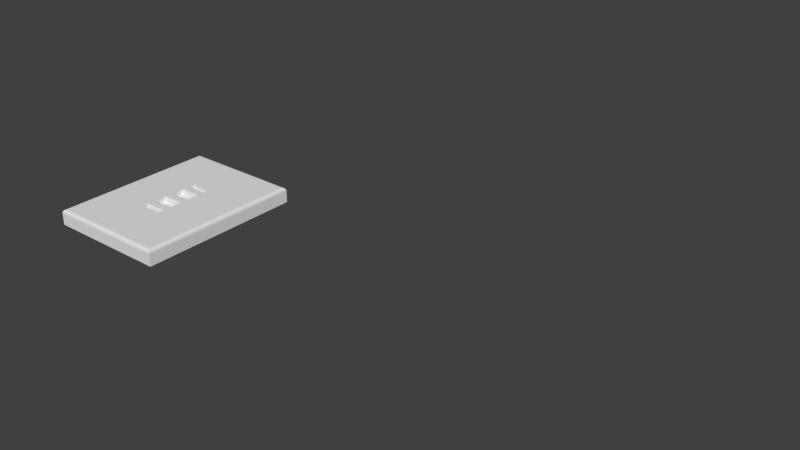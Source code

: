 # Source: Purcell_Style_Door.blend  (saved by Blender 2.76.0; exported with 4.5.12 LTS)
import bpy
from mathutils import Matrix  # noqa: F401  (used for matrix-valued properties, if any)

bpy.ops.wm.read_factory_settings(use_empty=True)
scene = bpy.context.scene
scene.name = 'Scene'

# ---- collections
col_collection_1 = bpy.data.collections.new('Collection 1'); scene.collection.children.link(col_collection_1)

# ---- world
world_world = bpy.data.worlds.new('World'); scene.world = world_world
world_world.color = (0.05088, 0.05088, 0.05088)
world_world.use_sun_shadow = False
world_world.sun_shadow_jitter_overblur = 0.0
world_world.cycles.sampling_method = 'MANUAL'
world_world.cycles.sample_map_resolution = 256

# ---- meshes
me_base_point = bpy.data.meshes.new('Base Point')
me_base_point.from_pydata([(0.0, 0.0, 0.0)], [], [])
me_base_point.use_remesh_preserve_volume = False
me_base_point.use_remesh_preserve_attributes = False
me_base_point.use_mirror_vertex_groups = False
me_base_point.update()
me_cage = bpy.data.meshes.new('CAGE')
me_cage.from_pydata([(0.0, 0.0, 0.0), (0.0, 0.6096, 0.0), (0.6096, 0.6096, 0.0), (0.6096, 0.0, 0.0), (0.0, 0.0, 0.6096), (0.0, 0.6096, 0.6096), (0.6096, 0.6096, 0.6096), (0.6096, 0.0, 0.6096)], [], [(0, 1, 2, 3), (4, 7, 6, 5), (0, 4, 5, 1), (1, 5, 6, 2), (2, 6, 7, 3), (4, 0, 3, 7)])
me_cage.use_remesh_preserve_volume = False
me_cage.use_remesh_preserve_attributes = False
me_cage.use_mirror_vertex_groups = False
me_cage.update()
me_slab_door = bpy.data.meshes.new('Slab Door')
me_slab_door.from_pydata([(0.0, 0.0, 0.0), (0.0, 8.0, 0.0), (6.0, 8.0, 0.0), (6.0, 0.0, 0.0), (0.1633, 0.1633, 0.75), (0.0, 0.0, 0.5867), (0.08166, 0.08166, 0.7281), (0.02188, 0.02188, 0.6683), (0.0, 8.0, 0.5867), (0.1633, 7.837, 0.75), (0.02188, 7.978, 0.6683), (0.08166, 7.918, 0.7281), (5.837, 7.837, 0.75), (6.0, 8.0, 0.5867), (5.918, 7.918, 0.7281), (5.978, 7.978, 0.6683), (5.837, 0.1633, 0.75), (6.0, 0.0, 0.5867), (5.918, 0.08166, 0.7281), (5.978, 0.02188, 0.6683), (0.0, 5.5, 0.0), (6.0, 5.5, 0.0), (0.0, 5.5, 0.5867), (0.02188, 5.5, 0.6683), (0.08166, 5.5, 0.7281), (0.1633, 5.5, 0.75), (6.0, 5.5, 0.5867), (5.978, 5.5, 0.6683), (5.918, 5.5, 0.7281), (5.837, 5.5, 0.75), (2.5, 5.5, 0.0), (2.5, 5.5, 0.75), (3.5, 5.5, 0.0), (3.5, 5.5, 0.75), (6.0, 2.5, 0.0), (0.0, 2.5, 0.5867), (5.978, 2.5, 0.6683), (5.918, 2.5, 0.7281), (5.837, 2.5, 0.75), (2.5, 2.5, 0.0), (3.5, 2.5, 0.0), (0.0, 2.5, 0.0), (0.02188, 2.5, 0.6683), (0.08166, 2.5, 0.7281), (0.1633, 2.5, 0.75), (6.0, 2.5, 0.5867), (2.5, 2.5, 0.75), (3.5, 2.5, 0.75), (2.5, 2.75, 0.0), (2.5, 3.25, 0.0), (2.5, 3.75, 0.0), (2.5, 4.25, 0.0), (2.5, 4.75, 0.0), (2.5, 5.25, 0.0), (3.5, 2.75, 0.0), (3.5, 3.25, 0.0), (3.5, 3.75, 0.0), (3.5, 4.25, 0.0), (3.5, 4.75, 0.0), (3.5, 5.25, 0.0), (2.5, 5.5, 0.5), (3.5, 5.5, 0.5), (2.5, 2.5, 0.5), (3.5, 2.5, 0.5), (2.5, 2.75, 0.5), (2.5, 3.25, 0.5), (2.5, 3.75, 0.5), (2.5, 4.25, 0.5), (2.5, 4.75, 0.5), (2.5, 5.25, 0.5), (3.5, 2.75, 0.5), (3.5, 3.25, 0.5), (3.5, 3.75, 0.5), (3.5, 4.25, 0.5), (3.5, 4.75, 0.5), (3.5, 5.25, 0.5), (2.5, 5.5, 0.25), (3.5, 5.5, 0.25), (2.5, 2.5, 0.25), (3.5, 2.5, 0.25), (2.5, 2.75, 0.25), (2.5, 3.25, 0.25), (2.5, 3.75, 0.25), (2.5, 4.25, 0.25), (2.5, 4.75, 0.25), (2.5, 5.25, 0.25), (3.5, 2.75, 0.25), (3.5, 3.25, 0.25), (3.5, 3.75, 0.25), (3.5, 4.25, 0.25), (3.5, 4.75, 0.25), (3.5, 5.25, 0.25), (2.5, 3.14, 0.75), (2.5, 3.25, 0.6401), (2.5, 3.36, 0.75), (2.5, 3.195, 0.7353), (2.5, 3.235, 0.695), (2.5, 3.75, 0.6401), (2.5, 3.86, 0.75), (2.5, 3.64, 0.75), (2.5, 3.765, 0.695), (2.5, 3.805, 0.7353), (2.5, 4.14, 0.75), (2.5, 4.25, 0.6401), (2.5, 4.36, 0.75), (2.5, 4.195, 0.7353), (2.5, 4.235, 0.695), (3.5, 2.86, 0.75), (3.5, 2.75, 0.6401), (3.5, 2.64, 0.75), (3.5, 2.805, 0.7353), (3.5, 2.765, 0.695), (3.5, 3.25, 0.6401), (3.5, 3.14, 0.75), (3.5, 3.36, 0.75), (3.5, 3.235, 0.695), (3.5, 3.195, 0.7353), (3.5, 3.86, 0.75), (3.5, 3.75, 0.6401), (3.5, 3.64, 0.75), (3.5, 3.805, 0.7353), (3.5, 3.765, 0.695), (2.5, 2.75, 0.6401), (2.5, 2.86, 0.75), (2.5, 2.64, 0.75), (2.5, 2.765, 0.695), (2.5, 2.805, 0.7353), (2.5, 4.75, 0.6401), (2.5, 4.86, 0.75), (2.5, 4.64, 0.75), (2.5, 4.765, 0.695), (2.5, 4.805, 0.7353), (2.5, 5.14, 0.75), (2.5, 5.25, 0.6401), (2.5, 5.36, 0.75), (2.5, 5.195, 0.7353), (2.5, 5.235, 0.695), (3.5, 4.25, 0.6401), (3.5, 4.14, 0.75), (3.5, 4.36, 0.75), (3.5, 4.235, 0.695), (3.5, 4.195, 0.7353), (3.5, 4.86, 0.75), (3.5, 4.75, 0.6401), (3.5, 4.64, 0.75), (3.5, 4.805, 0.7353), (3.5, 4.765, 0.695), (3.5, 5.25, 0.6401), (3.5, 5.14, 0.75), (3.5, 5.36, 0.75), (3.5, 5.235, 0.695), (3.5, 5.195, 0.7353)], [], [(8, 13, 2, 1), (34, 45, 17, 3), (13, 8, 10, 15), (35, 5, 7, 42), (42, 7, 6, 43), (43, 6, 4, 44), (26, 13, 15, 27), (27, 15, 14, 28), (28, 14, 12, 29), (20, 22, 8, 1), (31, 33, 29, 12, 9, 25), (5, 17, 19, 7), (7, 19, 18, 6), (6, 18, 16, 4), (4, 16, 38, 47, 46, 44), (15, 10, 11, 14), (14, 11, 9, 12), (1, 2, 21, 32, 30, 20), (2, 13, 26, 21), (8, 22, 23, 10), (10, 23, 24, 11), (11, 24, 25, 9), (39, 40, 34, 3, 0, 41), (17, 45, 36, 19), (19, 36, 37, 18), (18, 37, 38, 16), (0, 5, 35, 41), (0, 3, 17, 5), (50, 56, 88, 82), (40, 54, 55, 56, 57, 58, 59, 32, 21, 34), (45, 26, 27, 36), (36, 27, 28, 37), (37, 28, 29, 38), (41, 35, 22, 20), (41, 20, 30, 53, 52, 51, 50, 49, 48, 39), (21, 26, 45, 34), (22, 35, 42, 23), (23, 42, 43, 24), (24, 43, 44, 25), (39, 48, 80, 78), (59, 58, 52, 53), (57, 51, 83, 89), (57, 56, 50, 51), (30, 32, 77, 76), (55, 54, 48, 49), (31, 134, 133, 69, 60), (133, 147, 75, 69), (147, 149, 33, 61, 75), (60, 62, 63, 61), (77, 79, 78, 76), (56, 55, 87, 88), (51, 52, 84, 83), (53, 30, 76, 85), (40, 39, 78, 79), (55, 49, 81, 87), (59, 53, 85, 91), (58, 57, 89, 90), (52, 58, 90, 84), (54, 40, 79, 86), (49, 50, 82, 81), (32, 59, 91, 77), (48, 54, 86, 80), (108, 122, 64, 70), (93, 112, 71, 65), (143, 127, 68, 74), (118, 97, 66, 72), (97, 99, 94, 93, 65, 66), (47, 38, 29, 33, 149, 148, 142, 144, 139, 138, 117, 119, 114, 113, 107, 109), (92, 123, 107, 113), (47, 109, 108, 70, 63), (112, 114, 119, 118, 72, 71), (46, 47, 63, 62), (132, 128, 142, 148), (33, 31, 60, 61), (127, 129, 104, 103, 67, 68), (122, 124, 46, 62, 64), (102, 98, 117, 138), (137, 139, 144, 143, 74, 73), (103, 137, 73, 67), (92, 95, 94), (95, 96, 94), (96, 93, 94), (97, 100, 99), (100, 101, 99), (101, 98, 99), (102, 105, 104), (105, 106, 104), (106, 103, 104), (107, 110, 109), (110, 111, 109), (111, 108, 109), (112, 115, 114), (115, 116, 114), (116, 113, 114), (117, 120, 119), (120, 121, 119), (121, 118, 119), (122, 125, 124), (125, 126, 124), (126, 123, 124), (127, 130, 129), (130, 131, 129), (131, 128, 129), (132, 135, 134), (135, 136, 134), (136, 133, 134), (137, 140, 139), (140, 141, 139), (141, 138, 139), (142, 145, 144), (145, 146, 144), (146, 143, 144), (147, 150, 149), (150, 151, 149), (151, 148, 149), (97, 118, 121, 100), (100, 121, 120, 101), (101, 120, 117, 98), (92, 113, 116, 95), (95, 116, 115, 96), (96, 115, 112, 93), (132, 148, 151, 135), (135, 151, 150, 136), (136, 150, 147, 133), (127, 143, 146, 130), (130, 146, 145, 131), (131, 145, 142, 128), (102, 138, 141, 105), (105, 141, 140, 106), (106, 140, 137, 103), (122, 108, 111, 125), (125, 111, 110, 126), (126, 110, 107, 123), (44, 46, 124, 123, 92, 94, 99, 98, 102, 104, 129, 128, 132, 134, 31, 25)])
me_slab_door.polygons.foreach_set('material_index', [0, 0, 0, 0, 0, 0, 0, 0, 0, 0, 0, 0, 0, 0, 0, 0, 0, 0, 0, 0, 0, 0, 0, 0, 0, 0, 0, 0, 0, 0, 0, 0, 0, 0, 0, 0, 0, 0, 0, 0, 0, 0, 0, 0, 0, 0, 0, 0, 1, 1, 0, 0, 0, 0, 0, 0, 0, 0, 0, 0, 0, 0, 0, 0, 0, 0, 0, 0, 0, 0, 0, 0, 0, 0, 0, 0, 0, 0, 0, 0, 0, 0, 0, 0, 0, 0, 0, 0, 0, 0, 0, 0, 0, 0, 0, 0, 0, 0, 0, 0, 0, 0, 0, 0, 0, 0, 0, 0, 0, 0, 0, 0, 0, 0, 0, 0, 0, 0, 0, 0, 0, 0, 0, 0, 0, 0, 0, 0, 0, 0, 0, 0, 0, 0])
_uv = me_slab_door.uv_layers.new(name='UVMap')
_uv.uv.foreach_set('vector', [0.8156, 0.02548, 0.0007781, 0.02548, 0.0007781, 0.005635, 0.8156, 0.005634, 0.3675, 0.253, 0.3829, 0.253, 0.3829, 0.3189, 0.3675, 0.3189, 0.9781, 0.0, 0.9781, 0.6319, 0.9759, 0.6313, 0.9759, 0.000576, 0.412, 0.3441, 0.412, 0.2783, 0.4142, 0.2788, 0.4142, 0.3441, 0.4142, 0.3441, 0.4142, 0.2788, 0.416, 0.2804, 0.416, 0.3441, 0.3423, 0.1295, 0.3423, 0.06582, 0.3444, 0.06797, 0.3444, 0.1295, 0.4081, 0.3634, 0.3423, 0.3634, 0.3428, 0.3612, 0.4081, 0.3612, 0.4081, 0.3612, 0.3428, 0.3612, 0.3444, 0.3594, 0.4081, 0.3594, 0.9699, 0.4366, 0.9699, 0.5002, 0.9677, 0.4981, 0.9677, 0.4366, 0.3423, 0.2936, 0.3576, 0.2936, 0.3576, 0.3594, 0.3423, 0.3594, 0.4059, 0.4366, 0.9062, 0.4366, 0.9677, 0.4366, 0.9677, 0.4981, 0.3444, 0.4981, 0.3444, 0.4366, 0.3423, 0.2744, 0.9742, 0.2744, 0.9736, 0.2766, 0.3428, 0.2766, 0.3428, 0.2766, 0.9736, 0.2766, 0.972, 0.2783, 0.3444, 0.2783, 0.3423, 0.06582, 0.9699, 0.06582, 0.9677, 0.06797, 0.3444, 0.06797, 0.3444, 0.06797, 0.9677, 0.06797, 0.9677, 0.1295, 0.9062, 0.1295, 0.4059, 0.1295, 0.3444, 0.1295, 0.9759, 0.000576, 0.9759, 0.6313, 0.9742, 0.6297, 0.9742, 0.00215, 0.9699, 0.5002, 0.3423, 0.5002, 0.3444, 0.4981, 0.9677, 0.4981, 0.8398, 0.7515, 0.2079, 0.7515, 0.2079, 0.6857, 0.2737, 0.6857, 0.774, 0.6857, 0.8398, 0.6857, 0.3982, 0.3189, 0.4136, 0.3189, 0.4136, 0.3847, 0.3982, 0.3847, 0.416, 0.3441, 0.416, 0.2783, 0.4182, 0.2783, 0.4182, 0.3435, 0.4182, 0.3435, 0.4182, 0.2783, 0.4199, 0.2783, 0.4199, 0.3419, 0.3423, 0.5002, 0.3423, 0.4366, 0.3444, 0.4366, 0.3444, 0.4981, 0.8958, 0.1042, 0.1042, 0.1042, 0.0, 0.1042, 0.0, 8.742e-08, 1.0, 0.0, 1.0, 0.1042, 0.4081, 0.3441, 0.4081, 0.2783, 0.4103, 0.2783, 0.4103, 0.3435, 0.4103, 0.3435, 0.4103, 0.2783, 0.412, 0.2783, 0.412, 0.3419, 0.9699, 0.06582, 0.9699, 0.1295, 0.9677, 0.1295, 0.9677, 0.06797, 0.3576, 0.2936, 0.373, 0.2936, 0.373, 0.3594, 0.3576, 0.3594, 0.3423, 0.259, 0.9742, 0.259, 0.9742, 0.2744, 0.3423, 0.2744, 0.0, 0.07895, 1.0, 0.07895, 1.0, 0.09211, 0.0, 0.09211, 0.6845, 0.1953, 0.6356, 0.1953, 0.5868, 0.1953, 0.5379, 0.1953, 0.489, 0.1953, 0.4401, 0.1953, 0.3912, 0.1953, 0.3423, 0.1953, 0.3423, 0.1295, 0.6845, 0.1295, 0.8127, 0.6657, 0.4704, 0.6657, 0.4704, 0.6635, 0.8127, 0.6635, 0.8127, 0.6635, 0.4704, 0.6635, 0.4704, 0.6617, 0.8127, 0.6617, 0.6845, 0.259, 0.3423, 0.259, 0.3423, 0.2568, 0.6845, 0.2568, 0.4897, 0.681, 0.4897, 0.6657, 0.832, 0.6657, 0.832, 0.681, 0.4278, 0.6385, 0.7701, 0.6385, 0.7701, 0.7043, 0.7212, 0.7043, 0.6723, 0.7043, 0.6234, 0.7043, 0.5745, 0.7043, 0.5256, 0.7043, 0.4767, 0.7043, 0.4278, 0.7043, 0.4704, 0.681, 0.4704, 0.6657, 0.8127, 0.6657, 0.8127, 0.681, 0.832, 0.6657, 0.4897, 0.6657, 0.4897, 0.6635, 0.832, 0.6635, 0.832, 0.6635, 0.4897, 0.6635, 0.4897, 0.6617, 0.832, 0.6617, 0.6845, 0.4366, 0.3423, 0.4366, 0.3423, 0.4344, 0.6845, 0.4344, 0.1382, 0.2303, -0.03289, 0.2303, -0.03289, 0.2171, 0.1382, 0.2171, 0.5198, 0.4062, 0.5198, 0.3744, 0.8452, 0.3744, 0.8452, 0.4062, 1.0, 0.01316, 0.0, 0.01316, 0.0, 1.678e-07, 1.0, 0.0, 0.5198, 0.3426, 0.5198, 0.3108, 0.8452, 0.3108, 0.8452, 0.3426, 0.0, 0.09211, 1.0, 0.09211, 1.0, 0.1053, 0.0, 0.1053, 0.5198, 0.279, 0.5198, 0.2472, 0.8452, 0.2472, 0.8452, 0.279, -0.02514, 0.1355, 0.07299, 0.1355, 0.07642, 0.139, 0.07642, 0.1433, -0.02514, 0.1433, 0.5, 0.1711, -0.09375, 0.1711, -0.09375, 0.1668, 0.5, 0.1668, -0.007799, 0.1329, -0.004365, 0.1294, 0.09376, 0.1294, 0.09376, 0.1372, -0.007799, 0.1372, 0.0, 1.0, 5.478e-07, 0.0, 1.0, 0.0, 1.0, 1.0, 0.0, 0.0, 0.0, 0.02632, 0.0, 0.0, 1.0, 0.1053, 0.09868, 0.1776, -0.03289, 0.1776, -0.03289, 0.1645, 0.09868, 0.1645, 0.09868, 0.1908, -0.03289, 0.1908, -0.03289, 0.1776, 0.09868, 0.1776, 0.1382, 0.2434, -0.03289, 0.2434, -0.03289, 0.2303, 0.1382, 0.2303, 1.0, 0.03947, 0.0, 0.03947, 0.0, 0.02632, 1.0, 0.02632, 1.0, 0.05263, 0.0, 0.05263, 0.0, 0.03947, 1.0, 0.03947, 1.0, 0.02632, 0.0, 0.02632, 0.0, 0.01316, 1.0, 0.01316, 0.09868, 0.1645, -0.03289, 0.1645, -0.03289, 0.1513, 0.09868, 0.1513, 0.0, 0.05263, 1.0, 0.05263, 1.0, 0.06579, 0.0, 0.06579, 0.1382, 0.2171, -0.03289, 0.2171, -0.03289, 0.2039, 0.1382, 0.2039, 0.09868, 0.1513, -0.03289, 0.1513, -0.03289, 0.1382, 0.09868, 0.1382, 0.1382, 0.2039, -0.03289, 0.2039, -0.03289, 0.1908, 0.1382, 0.1908, 0.0, 0.06579, 1.0, 0.06579, 1.0, 0.07895, 0.0, 0.07895, 0.9939, 0.6772, 0.4001, 0.6772, 0.4001, 0.6729, 0.9939, 0.6729, -0.09375, 0.5687, 0.5, 0.5687, 0.5, 0.573, -0.09375, 0.573, 0.9939, 0.6711, 0.4001, 0.6711, 0.4001, 0.6668, 0.9939, 0.6668, 0.9939, 0.6833, 0.4001, 0.6833, 0.4001, 0.679, 0.9939, 0.679, -0.009517, 0.1033, -0.006082, 0.09989, 0.06517, 0.09989, 0.06861, 0.1033, 0.06861, 0.1077, -0.009517, 0.1077, 7.451e-09, 0.07302, 0.0, 5.96e-08, 0.4062, 0.0, 0.4062, 0.07302, 0.3081, 0.07302, 0.3013, 0.07302, 0.2925, 0.07302, 0.2856, 0.07302, 0.2144, 0.07302, 0.2075, 0.07302, 0.1987, 0.07302, 0.1919, 0.07302, 0.1206, 0.07302, 0.1138, 0.07302, 0.105, 0.07302, 0.09813, 0.07302, 0.8452, 0.1588, 0.8452, 0.1766, 0.5198, 0.1766, 0.5198, 0.1588, -0.01123, 0.1372, 0.08689, 0.1372, 0.09033, 0.1407, 0.09033, 0.1451, -0.01123, 0.1451, -0.007799, 0.1094, -0.004365, 0.106, 0.06689, 0.106, 0.07033, 0.1094, 0.07033, 0.1138, -0.007799, 0.1138, 0.4062, 0.4063, 1.0, 0.4062, 1.0, 0.414, 0.4062, 0.414, 0.8452, 0.03153, 0.8452, 0.04936, 0.5198, 0.04936, 0.5198, 0.03153, 1.0, 0.4218, 0.4062, 0.4218, 0.4062, 0.414, 1.0, 0.414, -0.02171, 0.1077, -0.01827, 0.1043, 0.05298, 0.1043, 0.05642, 0.1077, 0.05642, 0.1121, -0.02171, 0.1121, -0.009517, 0.1502, -0.006082, 0.1468, 0.09205, 0.1468, 0.09205, 0.1546, -0.009517, 0.1546, 0.8452, 0.09515, 0.8452, 0.113, 0.5198, 0.113, 0.5198, 0.09515, 0.04955, 0.07646, 0.05298, 0.07989, 0.05298, 0.1511, 0.04955, 0.1546, 0.04517, 0.1546, 0.04517, 0.07646, 0.4062, 0.4235, 1.0, 0.4235, 1.0, 0.4279, 0.4062, 0.4279, 0.06861, 0.158, 0.06815, 0.1563, 0.06861, 0.1511, 0.06815, 0.1563, 0.06689, 0.155, 0.06861, 0.1511, 0.06689, 0.155, 0.06517, 0.1546, 0.06861, 0.1511, 0.06517, 0.07646, 0.06689, 0.076, 0.06861, 0.07989, 0.06689, 0.076, 0.06815, 0.07474, 0.06861, 0.07989, 0.06815, 0.07474, 0.06861, 0.07302, 0.06861, 0.07989, 0.04517, 0.158, 0.04471, 0.1563, 0.04517, 0.1511, 0.04471, 0.1563, 0.04345, 0.155, 0.04517, 0.1511, 0.04345, 0.155, 0.04174, 0.1546, 0.04517, 0.1511, 0.02955, 0.178, 0.02909, 0.1763, 0.02955, 0.1711, 0.02909, 0.1763, 0.02783, 0.175, 0.02955, 0.1711, 0.02783, 0.175, 0.02611, 0.1746, 0.02955, 0.1711, 0.05736, 0.07646, 0.05908, 0.076, 0.0608, 0.07989, 0.05908, 0.076, 0.06034, 0.07474, 0.0608, 0.07989, 0.06034, 0.07474, 0.0608, 0.07302, 0.0608, 0.07989, 0.0608, 0.158, 0.06034, 0.1563, 0.0608, 0.1511, 0.06034, 0.1563, 0.05908, 0.155, 0.0608, 0.1511, 0.05908, 0.155, 0.05736, 0.1546, 0.0608, 0.1511, 0.0183, 0.07646, 0.02002, 0.076, 0.02173, 0.07989, 0.02002, 0.076, 0.02127, 0.07474, 0.02173, 0.07989, 0.02127, 0.07474, 0.02173, 0.07302, 0.02173, 0.07989, 0.04174, 0.07646, 0.04345, 0.076, 0.04517, 0.07989, 0.04345, 0.076, 0.04471, 0.07474, 0.04517, 0.07989, 0.04471, 0.07474, 0.04517, 0.07302, 0.04517, 0.07989, 0.01392, 0.178, 0.01346, 0.1763, 0.01392, 0.1711, 0.01346, 0.1763, 0.0122, 0.175, 0.01392, 0.1711, 0.0122, 0.175, 0.01049, 0.1746, 0.01392, 0.1711, 0.04955, 0.07646, 0.05127, 0.076, 0.05298, 0.07989, 0.05127, 0.076, 0.05252, 0.07474, 0.05298, 0.07989, 0.05252, 0.07474, 0.05298, 0.07302, 0.05298, 0.07989, 0.05298, 0.158, 0.05252, 0.1563, 0.05298, 0.1511, 0.05252, 0.1563, 0.05127, 0.155, 0.05298, 0.1511, 0.05127, 0.155, 0.04955, 0.1546, 0.05298, 0.1511, 0.03392, 0.07646, 0.03564, 0.076, 0.03736, 0.07989, 0.03564, 0.076, 0.0369, 0.07474, 0.03736, 0.07989, 0.0369, 0.07474, 0.03736, 0.07302, 0.03736, 0.07989, 0.4001, 0.6833, 0.9939, 0.6833, 0.9939, 0.6851, 0.4001, 0.6851, 0.8452, 0.12, 0.5198, 0.12, 0.5198, 0.1165, 0.8452, 0.1165, 0.8452, 0.1165, 0.5198, 0.1165, 0.5198, 0.113, 0.8452, 0.113, 0.8452, 0.1588, 0.5198, 0.1588, 0.5198, 0.1553, 0.8452, 0.1553, 0.8452, 0.1553, 0.5198, 0.1553, 0.5198, 0.1518, 0.8452, 0.1518, -0.09375, 0.5669, 0.5, 0.5669, 0.5, 0.5687, -0.09375, 0.5687, 0.8452, 0.03153, 0.5198, 0.03153, 0.5198, 0.02804, 0.8452, 0.02804, 0.8452, 0.02804, 0.5198, 0.02804, 0.5198, 0.02454, 0.8452, 0.02454, 0.5, 0.1729, -0.09375, 0.1729, -0.09375, 0.1711, 0.5, 0.1711, 0.4001, 0.6711, 0.9939, 0.6711, 0.9939, 0.6729, 0.4001, 0.6729, 0.8452, 0.05635, 0.5198, 0.05635, 0.5198, 0.05285, 0.8452, 0.05285, 0.8452, 0.05285, 0.5198, 0.05285, 0.5198, 0.04936, 0.8452, 0.04936, 0.8452, 0.09515, 0.5198, 0.09515, 0.5198, 0.09165, 0.8452, 0.09165, 0.8452, 0.09165, 0.5198, 0.09165, 0.5198, 0.08816, 0.8452, 0.08816, 0.4062, 0.4218, 1.0, 0.4218, 1.0, 0.4235, 0.4062, 0.4235, 0.4001, 0.6772, 0.9939, 0.6772, 0.9939, 0.679, 0.4001, 0.679, 0.8452, 0.1836, 0.5198, 0.1836, 0.5198, 0.1801, 0.8452, 0.1801, 0.8452, 0.1801, 0.5198, 0.1801, 0.5198, 0.1766, 0.8452, 0.1766, 0.6459, 0.1666, 0.6459, 0.2396, 0.5478, 0.2396, 0.5409, 0.2396, 0.5321, 0.2396, 0.5253, 0.2396, 0.454, 0.2396, 0.4471, 0.2396, 0.4384, 0.2396, 0.4315, 0.2396, 0.3603, 0.2396, 0.3534, 0.2396, 0.3446, 0.2396, 0.3378, 0.2396, 0.2396, 0.2396, 0.2396, 0.1666])
me_slab_door.materials.append(None)
me_slab_door.materials.append(None)
me_slab_door.use_remesh_preserve_volume = False
me_slab_door.use_remesh_preserve_attributes = False
me_slab_door.use_mirror_vertex_groups = False
me_slab_door.update()

# ---- objects
ob_bpassembly_purcell_style_door = bpy.data.objects.new('BPASSEMBLY.Purcell Style Door', me_base_point)
ob_vpdimz_purcell_style_door = bpy.data.objects.new('VPDIMZ.Purcell Style Door', None)
ob_vpdimy_purcell_style_door = bpy.data.objects.new('VPDIMY.Purcell Style Door', None)
ob_vpdimx_purcell_style_door = bpy.data.objects.new('VPDIMX.Purcell Style Door', None)
ob_cage_purcell_style_door_cage = bpy.data.objects.new('CAGE.Purcell Style Door.CAGE', me_cage)
ob_mesh_purcell_style_door_door_mesh = bpy.data.objects.new('MESH.Purcell Style Door.Door Mesh', me_slab_door)

# ---- transforms, parenting, visibility, modifiers, constraints
ob_bpassembly_purcell_style_door.location = (0.0, 0.0, 0.0)
ob_bpassembly_purcell_style_door.lineart.crease_threshold = 0.0
ob_vpdimz_purcell_style_door.parent = ob_bpassembly_purcell_style_door
ob_vpdimz_purcell_style_door.location = (0.0, 0.0, 0.01905)
ob_vpdimz_purcell_style_door.lock_location = (True, True, False)
ob_vpdimz_purcell_style_door.empty_display_size = 0.3048
ob_vpdimz_purcell_style_door.empty_image_offset = (0.0, 0.0)
ob_vpdimz_purcell_style_door.lineart.crease_threshold = 0.0
ob_vpdimy_purcell_style_door.parent = ob_bpassembly_purcell_style_door
ob_vpdimy_purcell_style_door.location = (0.0, 0.4572, 0.0)
ob_vpdimy_purcell_style_door.lock_location = (True, False, True)
ob_vpdimy_purcell_style_door.empty_display_size = 0.3048
ob_vpdimy_purcell_style_door.empty_image_offset = (0.0, 0.0)
ob_vpdimy_purcell_style_door.lineart.crease_threshold = 0.0
ob_vpdimx_purcell_style_door.parent = ob_bpassembly_purcell_style_door
ob_vpdimx_purcell_style_door.location = (0.6096, 0.0, 0.0)
ob_vpdimx_purcell_style_door.lock_location = (False, True, True)
ob_vpdimx_purcell_style_door.empty_display_size = 0.3048
ob_vpdimx_purcell_style_door.empty_image_offset = (0.0, 0.0)
ob_vpdimx_purcell_style_door.lineart.crease_threshold = 0.0
ob_cage_purcell_style_door_cage.parent = ob_bpassembly_purcell_style_door
ob_cage_purcell_style_door_cage.location = (0.0, 0.0, 0.0)
ob_cage_purcell_style_door_cage.lock_location = (True, True, True)
ob_cage_purcell_style_door_cage.lock_rotation = (True, True, True)
ob_cage_purcell_style_door_cage.hide_select = True
ob_cage_purcell_style_door_cage.visible_camera = False
ob_cage_purcell_style_door_cage.visible_diffuse = False
ob_cage_purcell_style_door_cage.visible_glossy = False
ob_cage_purcell_style_door_cage.visible_transmission = False
ob_cage_purcell_style_door_cage.visible_shadow = False
ob_cage_purcell_style_door_cage.display_type = 'WIRE'
ob_cage_purcell_style_door_cage.lineart.crease_threshold = 0.0
_vg = ob_cage_purcell_style_door_cage.vertex_groups.new(name='X Dimension')
_vg = ob_cage_purcell_style_door_cage.vertex_groups.new(name='Y Dimension')
_vg = ob_cage_purcell_style_door_cage.vertex_groups.new(name='Z Dimension')
_m = ob_cage_purcell_style_door_cage.modifiers.new('Hook-VPDIMX.New Assembly', 'HOOK')
_m.center = (0.6096, 0.0, 0.0)
_m.matrix_inverse = ((1.0, 0.0, 0.0, -0.6096), (0.0, 1.0, 0.0, 0.0), (0.0, 0.0, 1.0, 0.0), (0.0, 0.0, 0.0, 1.0))
_m.object = ob_vpdimx_purcell_style_door
_m = ob_cage_purcell_style_door_cage.modifiers.new('Hook-VPDIMY.New Assembly', 'HOOK')
_m.center = (0.0, 0.6096, 0.0)
_m.matrix_inverse = ((1.0, 0.0, 0.0, 0.0), (0.0, 1.0, 0.0, -0.6096), (0.0, 0.0, 1.0, 0.0), (0.0, 0.0, 0.0, 1.0))
_m.object = ob_vpdimy_purcell_style_door
_m = ob_cage_purcell_style_door_cage.modifiers.new('Hook-VPDIMZ.New Assembly', 'HOOK')
_m.center = (0.0, 0.0, 0.6096)
_m.matrix_inverse = ((1.0, 0.0, 0.0, 0.0), (0.0, 1.0, 0.0, 0.0), (0.0, 0.0, 1.0, -0.6096), (0.0, 0.0, 0.0, 1.0))
_m.object = ob_vpdimz_purcell_style_door
ob_mesh_purcell_style_door_door_mesh.parent = ob_bpassembly_purcell_style_door
ob_mesh_purcell_style_door_door_mesh.location = (0.0, 0.0, 0.0)
ob_mesh_purcell_style_door_door_mesh.scale = (0.0254, 0.0254, 0.0254)
ob_mesh_purcell_style_door_door_mesh.lock_location = (True, True, True)
ob_mesh_purcell_style_door_door_mesh.lock_rotation = (True, True, True)
ob_mesh_purcell_style_door_door_mesh.lock_scale = (True, True, True)
ob_mesh_purcell_style_door_door_mesh.lineart.crease_threshold = 0.0

# ---- collection membership
col_collection_1.objects.link(ob_bpassembly_purcell_style_door)
col_collection_1.objects.link(ob_vpdimz_purcell_style_door)
col_collection_1.objects.link(ob_vpdimy_purcell_style_door)
col_collection_1.objects.link(ob_vpdimx_purcell_style_door)
col_collection_1.objects.link(ob_cage_purcell_style_door_cage)
col_collection_1.objects.link(ob_mesh_purcell_style_door_door_mesh)

# ---- scene / render settings (as saved in the file)
scene.frame_start = 1; scene.frame_end = 250; scene.frame_set(1)
scene.render.engine = 'CYCLES'
scene.render.resolution_percentage = 50
scene.render.dither_intensity = 0.0
scene.cycles.use_denoising = False
scene.cycles.samples = 10
scene.cycles.sampling_pattern = 'TABULATED_SOBOL'
scene.cycles.light_sampling_threshold = 0.0
scene.cycles.use_adaptive_sampling = False
scene.cycles.use_light_tree = False
scene.cycles.caustics_reflective = False
scene.cycles.caustics_refractive = False
scene.cycles.blur_glossy = 0.0
scene.cycles.pixel_filter_type = 'GAUSSIAN'
scene.cycles.sample_clamp_direct = 1.0
scene.cycles.sample_clamp_indirect = 1.0
scene.view_settings.view_transform = 'Standard'
bpy.context.view_layer.update()

# ---- added for rendering (the .blend has no active camera and no usable light): camera, sun
cam_auto = bpy.data.cameras.new('AutoCamera')
cam_auto.lens = 50.0
cam_auto.sensor_width = 36.0
cam_auto.clip_end = 1000.0
ob_auto_camera = bpy.data.objects.new('AutoCamera', cam_auto)
scene.collection.objects.link(ob_auto_camera)
ob_auto_camera.location = (1.01004, -0.61769, 0.573718)
ob_auto_camera.rotation_euler = (1.09748, -7.21219e-08, 0.694738)
scene.camera = ob_auto_camera
light_auto_sun = bpy.data.lights.new('AutoSun', 'SUN')
light_auto_sun.energy = 3.0
light_auto_sun.angle = 0.0523599
ob_auto_sun = bpy.data.objects.new('AutoSun', light_auto_sun)
scene.collection.objects.link(ob_auto_sun)
ob_auto_sun.rotation_euler = (0.872665, 0.174533, 0.523599)
bpy.context.view_layer.update()
